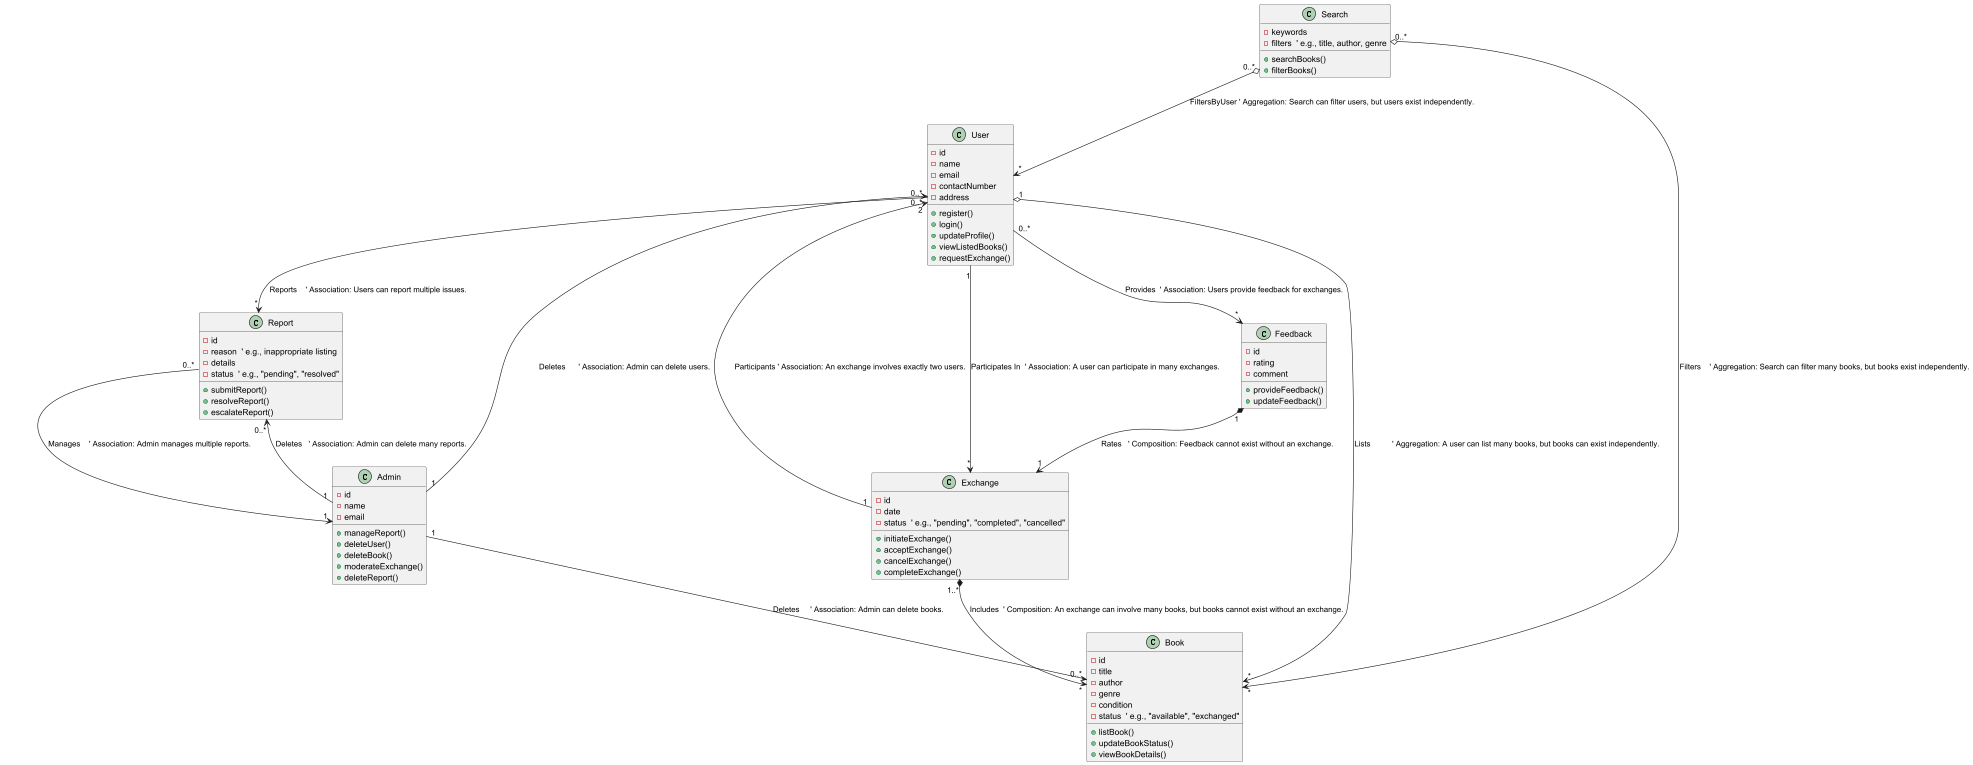

The diagram above was rendered by PlantUML. Its source (embedded in the PNG):
@startuml

' --- User Class ---
class User {
    - id
    - name
    - email
    - contactNumber
    - address
    + register()
    + login()
    + updateProfile()
    + viewListedBooks()
    + requestExchange()
}

' --- Admin Class ---
class Admin {
    - id
    - name
    - email
    + manageReport()
    + deleteUser()
    + deleteBook()
    + moderateExchange()
    + deleteReport()
}

' --- Book Class ---
class Book {
    - id
    - title
    - author
    - genre
    - condition
    - status  ' e.g., "available", "exchanged"
    + listBook()
    + updateBookStatus()
    + viewBookDetails()
}

' --- Exchange Class ---
class Exchange {
    - id
    - date
    - status  ' e.g., "pending", "completed", "cancelled"
    + initiateExchange()
    + acceptExchange()
    + cancelExchange()
    + completeExchange()
}

' --- Report Class ---
class Report {
    - id
    - reason  ' e.g., inappropriate listing
    - details
    - status  ' e.g., "pending", "resolved"
    + submitReport()
    + resolveReport()
    + escalateReport()
}

' --- Feedback Class ---
class Feedback {
    - id
    - rating
    - comment
    + provideFeedback()
    + updateFeedback()
}

' --- Search Class ---
class Search {
    - keywords
    - filters  ' e.g., title, author, genre
    + searchBooks()
    + filterBooks()
}

' --- Relationships between Classes ---

' Aggregation relationships (hollow diamond)
User "1" o--> "*" Book : Lists          ' Aggregation: A user can list many books, but books can exist independently.
Search "0..*" o--> "*" Book : Filters    ' Aggregation: Search can filter many books, but books exist independently.
Search "0..*" o--> "*" User : FiltersByUser ' Aggregation: Search can filter users, but users exist independently.

' Composition relationships (black diamond)
Exchange "1..*" *--> "*" Book : Includes  ' Composition: An exchange can involve many books, but books cannot exist without an exchange.
Feedback "1" *--> "1" Exchange : Rates   ' Composition: Feedback cannot exist without an exchange.

' Association relationships
User "1" --> "*" Exchange : Participates In  ' Association: A user can participate in many exchanges.
User "0..*" --> "*" Report : Reports    ' Association: Users can report multiple issues.
User "0..*" --> "*" Feedback : Provides  ' Association: Users provide feedback for exchanges.
Exchange "1" --> "2" User : Participants ' Association: An exchange involves exactly two users.
Report "0..*" --> "1" Admin : Manages    ' Association: Admin manages multiple reports.
Admin "1" --> "0..*" Report : Deletes   ' Association: Admin can delete many reports.
Admin "1" --> "0..*" User : Deletes      ' Association: Admin can delete users.
Admin "1" --> "0..*" Book : Deletes     ' Association: Admin can delete books.

@enduml